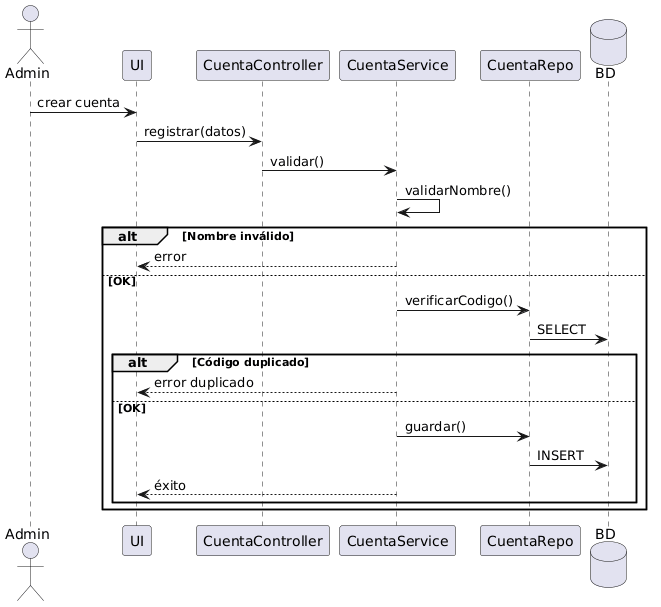

The diagram above was rendered by PlantUML. Its source (embedded in the PNG):
@startuml
actor Admin
participant UI
participant CuentaController
participant CuentaService
participant CuentaRepo
database BD

Admin -> UI: crear cuenta
UI -> CuentaController: registrar(datos)

CuentaController -> CuentaService: validar()

CuentaService -> CuentaService: validarNombre()

alt Nombre inválido
  CuentaService --> UI: error
else OK

  CuentaService -> CuentaRepo: verificarCodigo()
  CuentaRepo -> BD: SELECT

  alt Código duplicado
    CuentaService --> UI: error duplicado
  else OK
    CuentaService -> CuentaRepo: guardar()
    CuentaRepo -> BD: INSERT
    CuentaService --> UI: éxito
  end
end
@enduml